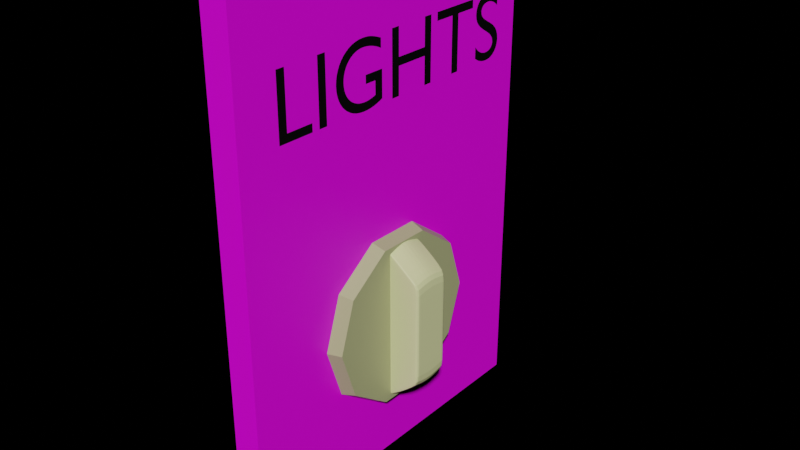 # Source: LightTimer.blend  (saved by Blender 3.3.6; exported with 4.5.12 LTS)
import bpy
from mathutils import Matrix  # noqa: F401  (used for matrix-valued properties, if any)

bpy.ops.wm.read_factory_settings(use_empty=True)
scene = bpy.context.scene
scene.name = 'Scene'

# ---- collections
col_collection = bpy.data.collections.new('Collection'); scene.collection.children.link(col_collection)

# ---- images (referenced by path relative to the original .blend; pixels are not part of the script)
import os
ASSET_DIR = os.environ.get("B2B_ASSET_DIR", "")  # directory of the original .blend (textures are referenced by path, not embedded)
HERE = os.path.dirname(os.path.abspath(__file__))  # packed textures are extracted next to this script under _unpacked/

def load_image(name, relpath, width, height, colorspace="sRGB"):
    """Load a texture the original file referenced (path relative to the .blend, or extracted next to this script)."""
    p = next((c for c in (os.path.join(HERE, relpath), os.path.join(ASSET_DIR, relpath)) if relpath and os.path.exists(c)), "")
    if p:
        img = bpy.data.images.load(p, check_existing=True)
        img.name = name
    else:  # same state as the original file: an image datablock whose file is absent (Cycles renders it pink)
        img = bpy.data.images.new(name, width, height)
        img.source = "FILE"
        img.filepath = "//" + (relpath or name)
    img.colorspace_settings.name = colorspace
    return img
img_y6ltjlz_png = load_image('Y6lTJlZ.png', 'Night1Map/Y6lTJlZ.png', 1024, 1024, 'sRGB')

# ---- materials (node trees are filled in below, after node groups)
mat_material = bpy.data.materials.new('Material')
mat_material.alpha_threshold = 0.0
mat_material.use_transparent_shadow = False
mat_material.roughness = 0.5
mat_material.line_color = (0.0, 0.0, 0.0, 1.0)
mat_material_003 = bpy.data.materials.new('Material.003')
mat_material_003.use_transparent_shadow = False
mat_material_002 = bpy.data.materials.new('Material.002')
mat_material_002.use_transparent_shadow = False
mat_material_001 = bpy.data.materials.new('Material.001')
mat_material_001.use_transparent_shadow = False

# ---- material node trees
mat_material.use_nodes = True; mat_material.node_tree.nodes.clear()
_N = mat_material.node_tree.nodes; _L = mat_material.node_tree.links
n0 = _N.new('ShaderNodeOutputMaterial'); n0.name = 'Material Output'; n0.location = (300, 300)
n1 = _N.new('ShaderNodeBsdfPrincipled'); n1.name = 'Principled BSDF'; n1.location = (10, 300)
n1.distribution = 'GGX'
n1.subsurface_method = 'RANDOM_WALK_SKIN'
n1.inputs[3].default_value = 1.45
n1.inputs[27].default_value = (0.0, 0.0, 0.0, 1.0)
n1.inputs[28].default_value = 1.0
n2 = _N.new('ShaderNodeTexImage'); n2.name = 'Image Texture'; n2.location = (-280, 280)
n2.image = img_y6ltjlz_png
_L.new(n1.outputs[0], n0.inputs[0])
_L.new(n2.outputs[0], n1.inputs[0])
n0.is_active_output = True
mat_material_003.use_nodes = True; mat_material_003.node_tree.nodes.clear()
_N = mat_material_003.node_tree.nodes; _L = mat_material_003.node_tree.links
n0 = _N.new('ShaderNodeBsdfPrincipled'); n0.name = 'Principled BSDF'; n0.location = (10, 300)
n0.distribution = 'GGX'
n0.subsurface_method = 'BURLEY'
n0.inputs[3].default_value = 1.45
n0.inputs[27].default_value = (0.0, 0.0, 0.0, 1.0)
n0.inputs[28].default_value = 1.0
n1 = _N.new('ShaderNodeOutputMaterial'); n1.name = 'Material Output'; n1.location = (300, 300)
n2 = _N.new('ShaderNodeRGB'); n2.name = 'RGB'; n2.location = (-511, 246)
n2.outputs[0].default_value = (0.4264, 0.439, 0.221, 1.0)
_L.new(n0.outputs[0], n1.inputs[0])
_L.new(n2.outputs[0], n0.inputs[0])
n1.is_active_output = True
mat_material_002.use_nodes = True; mat_material_002.node_tree.nodes.clear()
_N = mat_material_002.node_tree.nodes; _L = mat_material_002.node_tree.links
n0 = _N.new('ShaderNodeBsdfPrincipled'); n0.name = 'Principled BSDF'; n0.location = (10, 300)
n0.distribution = 'GGX'
n0.subsurface_method = 'RANDOM_WALK_SKIN'
n0.inputs[0].default_value = (0.7758, 0.7991, 0.3968, 1.0)
n0.inputs[3].default_value = 1.45
n0.inputs[27].default_value = (0.0, 0.0, 0.0, 1.0)
n0.inputs[28].default_value = 1.0
n1 = _N.new('ShaderNodeOutputMaterial'); n1.name = 'Material Output'; n1.location = (300, 300)
_L.new(n0.outputs[0], n1.inputs[0])
n1.is_active_output = True
mat_material_001.use_nodes = True; mat_material_001.node_tree.nodes.clear()
_N = mat_material_001.node_tree.nodes; _L = mat_material_001.node_tree.links
n0 = _N.new('ShaderNodeBsdfPrincipled'); n0.name = 'Principled BSDF'; n0.location = (10, 300)
n0.distribution = 'GGX'
n0.subsurface_method = 'RANDOM_WALK_SKIN'
n0.inputs[0].default_value = (0.0, 0.0, 0.0, 1.0)
n0.inputs[3].default_value = 1.45
n0.inputs[27].default_value = (0.0, 0.0, 0.0, 1.0)
n0.inputs[28].default_value = 1.0
n1 = _N.new('ShaderNodeOutputMaterial'); n1.name = 'Material Output'; n1.location = (300, 300)
_L.new(n0.outputs[0], n1.inputs[0])
n1.is_active_output = True

# ---- world
world_world = bpy.data.worlds.new('World'); scene.world = world_world
world_world.use_nodes = True; world_world.node_tree.nodes.clear()
_N = world_world.node_tree.nodes; _L = world_world.node_tree.links
n0 = _N.new('ShaderNodeOutputWorld'); n0.name = 'World Output'; n0.location = (300, 300)
n1 = _N.new('ShaderNodeBackground'); n1.name = 'Background'; n1.location = (10, 300)
n1.inputs[0].default_value = (0.0, 0.0, 0.0, 1.0)
_L.new(n1.outputs[0], n0.inputs[0])
n0.is_active_output = True
world_world.color = (0.05088, 0.05088, 0.05088)
world_world.use_sun_shadow = False
world_world.sun_shadow_jitter_overblur = 0.0

# ---- meshes
me_cube = bpy.data.meshes.new('Cube')
me_cube.from_pydata([(1.0, 1.0, 1.0), (1.0, 1.0, -1.0), (1.0, -1.0, 1.0), (1.0, -1.0, -1.0), (-1.0, 1.0, 1.0), (-1.0, 1.0, -1.0), (-1.0, -1.0, 1.0), (-1.0, -1.0, -1.0)], [], [(0, 4, 6, 2), (3, 2, 6, 7), (7, 6, 4, 5), (5, 1, 3, 7), (1, 0, 2, 3), (5, 4, 0, 1)])
_uv = me_cube.uv_layers.new(name='UVMap')
_uv.uv.foreach_set('vector', [0.5334, 0.5, 0.6003, 0.5, 0.6003, 0.5668, 0.5334, 0.5668, 0.4666, 0.5668, 0.5334, 0.5668, 0.5334, 0.6337, 0.4666, 0.6337, 0.4666, 0.3663, 0.5334, 0.3663, 0.5334, 0.4332, 0.4666, 0.4332, 0.3997, 0.5, 0.4666, 0.5, 0.4666, 0.5668, 0.3997, 0.5668, 0.4666, 0.5, 0.5334, 0.5, 0.5334, 0.5668, 0.4666, 0.5668, 0.4666, 0.4332, 0.5334, 0.4332, 0.5334, 0.5, 0.4666, 0.5])
me_cube.materials.append(mat_material)
me_cube.use_mirror_vertex_groups = False
me_cube.update()
me_circle = bpy.data.meshes.new('Circle')
me_circle.from_pydata([(8.539e-09, 0.9414, 0.1085), (-0.5533, 0.7616, 0.1085), (-0.8953, 0.2909, 0.1085), (-0.8953, -0.2909, 0.1085), (-0.5533, -0.7616, 0.1085), (8.539e-09, -0.9414, 0.1085), (0.5533, -0.7616, 0.1085), (0.8953, -0.2909, 0.1085), (0.8953, 0.2909, 0.1085), (0.5533, 0.7616, 0.1085), (0.0, 1.0, -0.1339), (-0.5878, 0.809, -0.1339), (-0.9511, 0.309, -0.1339), (-0.9511, -0.309, -0.1339), (-0.5878, -0.809, -0.1339), (0.0, -1.0, -0.1339), (0.5878, -0.809, -0.1339), (0.9511, -0.309, -0.1339), (0.9511, 0.309, -0.1339), (0.5878, 0.809, -0.1339)], [], [(1, 2, 3, 4, 5, 6, 7, 8, 9, 0), (11, 10, 19, 18, 17, 16, 15, 14, 13, 12), (5, 15, 16, 6), (2, 12, 13, 3), (9, 19, 10, 0), (6, 16, 17, 7), (3, 13, 14, 4), (0, 10, 11, 1), (7, 17, 18, 8), (4, 14, 15, 5), (1, 11, 12, 2), (8, 18, 19, 9)])
_uv = me_circle.uv_layers.new(name='UVMap')
_uv.uv.foreach_set('vector', [0.5594, 0.7471, 0.5674, 0.7608, 0.5772, 0.7608, 0.5851, 0.7471, 0.5882, 0.725, 0.5851, 0.7028, 0.5772, 0.6891, 0.5674, 0.6891, 0.5594, 0.7028, 0.5564, 0.725, 0.5184, 0.724, 0.5257, 0.7445, 0.5374, 0.7567, 0.5492, 0.7561, 0.5564, 0.7427, 0.5564, 0.7219, 0.5492, 0.7014, 0.5374, 0.6891, 0.5257, 0.6898, 0.5184, 0.7031, 0.598, 0.755, 0.5939, 0.7539, 0.5931, 0.7785, 0.5973, 0.7782, 0.5937, 0.691, 0.5896, 0.6891, 0.5882, 0.7091, 0.5924, 0.7099, 0.5979, 0.7331, 0.5937, 0.7339, 0.595, 0.7539, 0.5992, 0.752, 0.5973, 0.7782, 0.5931, 0.7785, 0.5939, 0.7986, 0.598, 0.7972, 0.5924, 0.7099, 0.5882, 0.7091, 0.5882, 0.7339, 0.5924, 0.7331, 0.5931, 0.755, 0.5889, 0.7539, 0.5882, 0.7785, 0.5924, 0.7782, 0.5992, 0.691, 0.595, 0.6891, 0.5937, 0.7091, 0.5979, 0.7099, 0.5924, 0.7331, 0.5882, 0.7339, 0.5896, 0.7539, 0.5937, 0.752, 0.5924, 0.7782, 0.5882, 0.7785, 0.5889, 0.7986, 0.5931, 0.7972, 0.5979, 0.7099, 0.5937, 0.7091, 0.5937, 0.7339, 0.5979, 0.7331])
me_circle.materials.append(mat_material_003)
me_circle.update()
me_cube_001 = bpy.data.meshes.new('Cube.001')
me_cube_001.from_pydata([(-1.0, -1.0, -1.0), (-1.0, -0.6437, 0.08092), (-1.0, 1.0, -1.0), (-1.0, 0.6437, 0.08092), (1.0, -1.0, -1.0), (1.0, -0.6437, 0.08092), (1.0, 1.0, -1.0), (1.0, 0.6437, 0.08092), (-0.904, 1.0, -1.0), (-0.904, 0.6437, 0.08092), (-0.904, -1.0, -1.0), (-0.904, -0.6437, 0.08092), (0.9207, 0.6437, 0.08092), (0.9207, -1.0, -1.0), (0.9207, 1.0, -1.0), (0.9207, -0.6437, 0.08092), (-1.0, -0.8985, -1.0), (-1.0, -0.5784, 0.08092), (1.0, -0.8985, -1.0), (1.0, -0.5784, 0.08092), (-0.904, -0.5784, 0.08092), (-0.904, -0.8985, -1.0), (0.9207, -0.5784, 0.08092), (0.9207, -0.8985, -1.0), (-1.0, 0.5914, 0.08092), (1.0, 0.9188, -1.0), (-1.0, 0.9188, -1.0), (1.0, 0.5914, 0.08092), (-0.904, 0.5914, 0.08092), (-0.904, 0.9188, -1.0), (0.9207, 0.5914, 0.08092), (0.9207, 0.9188, -1.0), (0.008341, 1.085, -1.0), (0.008341, -0.699, 0.08092), (0.008341, 0.6983, 0.08092), (0.008341, -1.086, -1.0), (0.008341, -0.9756, -1.0), (0.008341, -0.6281, 0.08092), (0.008341, 0.6416, 0.08092), (0.008341, 0.9969, -1.0)], [], [(26, 24, 3, 2), (14, 12, 7, 6), (18, 19, 5, 4), (10, 11, 1, 0), (23, 18, 4, 13), (20, 17, 1, 11), (37, 20, 11, 33), (16, 21, 10, 0), (35, 33, 11, 10), (2, 3, 9, 8), (4, 5, 15, 13), (19, 22, 15, 5), (36, 23, 13, 35), (32, 34, 12, 14), (39, 31, 23, 36), (27, 30, 22, 19), (26, 29, 21, 16), (38, 28, 20, 37), (28, 24, 17, 20), (31, 25, 18, 23), (25, 27, 19, 18), (0, 1, 17, 16), (6, 7, 27, 25), (14, 6, 25, 31), (9, 3, 24, 28), (34, 9, 28, 38), (2, 8, 29, 26), (7, 12, 30, 27), (32, 14, 31, 39), (16, 17, 24, 26), (8, 32, 39, 29), (12, 34, 38, 30), (30, 38, 37, 22), (29, 39, 36, 21), (8, 9, 34, 32), (21, 36, 35, 10), (13, 15, 33, 35), (22, 37, 33, 15)])
_uv = me_cube_001.uv_layers.new(name='UVMap')
_uv.uv.foreach_set('vector', [0.375, 0.2399, 0.625, 0.2399, 0.625, 0.25, 0.375, 0.25, 0.375, 0.4901, 0.625, 0.4901, 0.625, 0.5, 0.375, 0.5, 0.375, 0.7373, 0.625, 0.7373, 0.625, 0.75, 0.375, 0.75, 0.375, 0.988, 0.625, 0.988, 0.625, 1.0, 0.375, 1.0, 0.3651, 0.7373, 0.375, 0.7373, 0.375, 0.75, 0.3651, 0.75, 0.863, 0.7373, 0.875, 0.7373, 0.875, 0.75, 0.863, 0.75, 0.749, 0.7373, 0.863, 0.7373, 0.863, 0.75, 0.749, 0.75, 0.125, 0.7373, 0.137, 0.7373, 0.137, 0.75, 0.125, 0.75, 0.375, 0.874, 0.625, 0.874, 0.625, 0.988, 0.375, 0.988, 0.375, 0.25, 0.625, 0.25, 0.625, 0.262, 0.375, 0.262, 0.375, 0.75, 0.625, 0.75, 0.625, 0.7599, 0.375, 0.7599, 0.625, 0.7373, 0.6349, 0.7373, 0.6349, 0.75, 0.625, 0.75, 0.251, 0.7373, 0.3651, 0.7373, 0.3651, 0.75, 0.251, 0.75, 0.375, 0.376, 0.625, 0.376, 0.625, 0.4901, 0.375, 0.4901, 0.251, 0.5101, 0.3651, 0.5101, 0.3651, 0.7373, 0.251, 0.7373, 0.625, 0.5101, 0.6349, 0.5101, 0.6349, 0.7373, 0.625, 0.7373, 0.125, 0.5101, 0.137, 0.5101, 0.137, 0.7373, 0.125, 0.7373, 0.749, 0.5101, 0.863, 0.5101, 0.863, 0.7373, 0.749, 0.7373, 0.863, 0.5101, 0.875, 0.5101, 0.875, 0.7373, 0.863, 0.7373, 0.3651, 0.5101, 0.375, 0.5101, 0.375, 0.7373, 0.3651, 0.7373, 0.375, 0.5101, 0.625, 0.5101, 0.625, 0.7373, 0.375, 0.7373, 0.375, 0.0, 0.625, 0.0, 0.625, 0.01269, 0.375, 0.01269, 0.375, 0.5, 0.625, 0.5, 0.625, 0.5101, 0.375, 0.5101, 0.3651, 0.5, 0.375, 0.5, 0.375, 0.5101, 0.3651, 0.5101, 0.863, 0.5, 0.875, 0.5, 0.875, 0.5101, 0.863, 0.5101, 0.749, 0.5, 0.863, 0.5, 0.863, 0.5101, 0.749, 0.5101, 0.125, 0.5, 0.137, 0.5, 0.137, 0.5101, 0.125, 0.5101, 0.625, 0.5, 0.6349, 0.5, 0.6349, 0.5101, 0.625, 0.5101, 0.251, 0.5, 0.3651, 0.5, 0.3651, 0.5101, 0.251, 0.5101, 0.375, 0.01269, 0.625, 0.01269, 0.625, 0.2399, 0.375, 0.2399, 0.137, 0.5, 0.251, 0.5, 0.251, 0.5101, 0.137, 0.5101, 0.6349, 0.5, 0.749, 0.5, 0.749, 0.5101, 0.6349, 0.5101, 0.6349, 0.5101, 0.749, 0.5101, 0.749, 0.7373, 0.6349, 0.7373, 0.137, 0.5101, 0.251, 0.5101, 0.251, 0.7373, 0.137, 0.7373, 0.375, 0.262, 0.625, 0.262, 0.625, 0.376, 0.375, 0.376, 0.137, 0.7373, 0.251, 0.7373, 0.251, 0.75, 0.137, 0.75, 0.375, 0.7599, 0.625, 0.7599, 0.625, 0.874, 0.375, 0.874, 0.6349, 0.7373, 0.749, 0.7373, 0.749, 0.75, 0.6349, 0.75])
me_cube_001.materials.append(mat_material_002)
me_cube_001.update()

# ---- curves / text
txt_text = bpy.data.curves.new('Text', 'FONT')
txt_text.dimensions = '2D'
txt_text.body = 'LIGHTS'
txt_text.materials.append(mat_material_001)

# ---- objects
ob_cube = bpy.data.objects.new('Cube', me_cube)
ob_circle = bpy.data.objects.new('Circle', me_circle)
ob_cube_001 = bpy.data.objects.new('Cube.001', me_cube_001)
ob_text = bpy.data.objects.new('Text', txt_text)

# ---- transforms, parenting, visibility, modifiers, constraints
ob_cube.location = (0.0, 0.0, 0.0)
ob_cube.scale = (0.1556, 1.957, 2.716)
ob_cube.lock_rotations_4d = False
ob_cube.empty_display_type = 'ARROWS'
ob_cube.lineart.crease_threshold = 0.0
ob_circle.location = (0.2292, 0.0, -1.051)
ob_circle.rotation_euler = (-0.0, 1.571, 0.0)
ob_circle.scale = (1.0, 1.0, 0.7208)
ob_cube_001.location = (0.6282, 0.0, -1.053)
ob_cube_001.rotation_euler = (1.571, -4.371e-08, 1.571)
ob_cube_001.scale = (0.2221, 0.8978, 0.3865)
_m = ob_cube_001.modifiers.new('Subdivision', 'SUBSURF')
_m.levels = 3
ob_text.location = (0.1565, -1.553, 1.297)
ob_text.rotation_euler = (1.571, -0.0, 1.571)

# ---- collection membership
col_collection.objects.link(ob_cube)
col_collection.objects.link(ob_circle)
col_collection.objects.link(ob_cube_001)
col_collection.objects.link(ob_text)

# ---- scene / render settings (as saved in the file)
scene.frame_start = 1; scene.frame_end = 250; scene.frame_set(1)
scene.render.engine = 'BLENDER_EEVEE_NEXT'
scene.cycles.sampling_pattern = 'TABULATED_SOBOL'
scene.cycles.use_light_tree = False
scene.view_settings.view_transform = 'Filmic'
bpy.context.view_layer.update()

# ---- added for rendering (the .blend has no active camera and no usable light): camera, sun
cam_auto = bpy.data.cameras.new('AutoCamera')
cam_auto.lens = 50.0
cam_auto.sensor_width = 36.0
cam_auto.clip_end = 1000.0
ob_auto_camera = bpy.data.objects.new('AutoCamera', cam_auto)
scene.collection.objects.link(ob_auto_camera)
ob_auto_camera.location = (6.49194, -7.48798, 4.99198)
ob_auto_camera.rotation_euler = (1.09748, -7.21219e-08, 0.694738)
scene.camera = ob_auto_camera
light_auto_sun = bpy.data.lights.new('AutoSun', 'SUN')
light_auto_sun.energy = 3.0
light_auto_sun.angle = 0.0523599
ob_auto_sun = bpy.data.objects.new('AutoSun', light_auto_sun)
scene.collection.objects.link(ob_auto_sun)
ob_auto_sun.rotation_euler = (0.872665, 0.174533, 0.523599)
bpy.context.view_layer.update()
